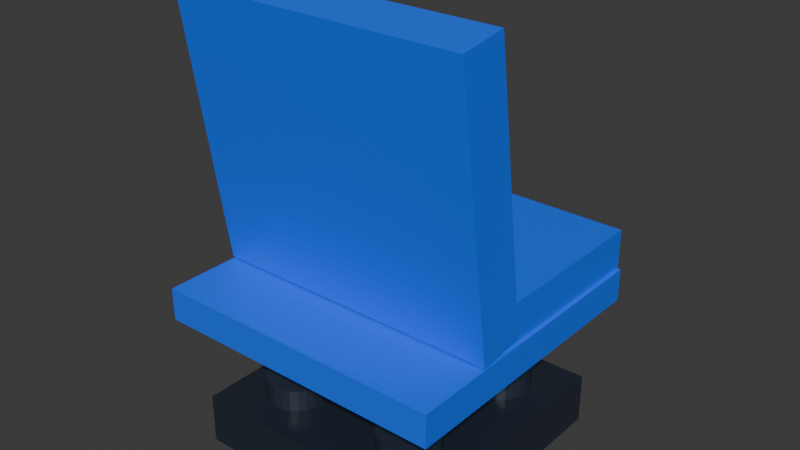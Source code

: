 # Source: Stadium_Chair.blend  (saved by Blender 5.2.45; exported with 4.5.12 LTS)
import bpy
from mathutils import Matrix  # noqa: F401  (used for matrix-valued properties, if any)

bpy.ops.wm.read_factory_settings(use_empty=True)
scene = bpy.context.scene
scene.name = 'Scene'

# ---- collections
col_collection = bpy.data.collections.new('Collection'); scene.collection.children.link(col_collection)

# ---- materials (node trees are filled in below, after node groups)
mat_darkbase = bpy.data.materials.new('DarkBase')
mat_darkstud = bpy.data.materials.new('DarkStud')
mat_bluemain = bpy.data.materials.new('BlueMain')
mat_bluerib = bpy.data.materials.new('BlueRib')

# ---- material node trees
mat_darkbase.use_nodes = True; mat_darkbase.node_tree.nodes.clear()
_N = mat_darkbase.node_tree.nodes; _L = mat_darkbase.node_tree.links
n0 = _N.new('ShaderNodeBsdfPrincipled'); n0.name = 'Principled BSDF'; n0.location = (-200, 100)
n0.inputs[0].default_value = (0.01764, 0.02519, 0.03955, 1.0)
n0.inputs[2].default_value = 0.35
n0.inputs[10].default_value = 0.005
n1 = _N.new('ShaderNodeOutputMaterial'); n1.name = 'Material Output'; n1.location = (200, 100)
_L.new(n0.outputs[0], n1.inputs[0])
n1.is_active_output = True
mat_darkstud.use_nodes = True; mat_darkstud.node_tree.nodes.clear()
_N = mat_darkstud.node_tree.nodes; _L = mat_darkstud.node_tree.links
n0 = _N.new('ShaderNodeBsdfPrincipled'); n0.name = 'Principled BSDF'; n0.location = (-200, 100)
n0.inputs[0].default_value = (0.02416, 0.03434, 0.05448, 1.0)
n0.inputs[2].default_value = 0.35
n0.inputs[10].default_value = 0.005
n1 = _N.new('ShaderNodeOutputMaterial'); n1.name = 'Material Output'; n1.location = (200, 100)
_L.new(n0.outputs[0], n1.inputs[0])
n1.is_active_output = True
mat_bluemain.use_nodes = True; mat_bluemain.node_tree.nodes.clear()
_N = mat_bluemain.node_tree.nodes; _L = mat_bluemain.node_tree.links
n0 = _N.new('ShaderNodeBsdfPrincipled'); n0.name = 'Principled BSDF'; n0.location = (-200, 100)
n0.inputs[0].default_value = (0.01298, 0.159, 1.0, 1.0)
n0.inputs[2].default_value = 0.35
n0.inputs[10].default_value = 0.005
n1 = _N.new('ShaderNodeOutputMaterial'); n1.name = 'Material Output'; n1.location = (200, 100)
_L.new(n0.outputs[0], n1.inputs[0])
n1.is_active_output = True
mat_bluerib.use_nodes = True; mat_bluerib.node_tree.nodes.clear()
_N = mat_bluerib.node_tree.nodes; _L = mat_bluerib.node_tree.links
n0 = _N.new('ShaderNodeBsdfPrincipled'); n0.name = 'Principled BSDF'; n0.location = (-200, 100)
n0.inputs[0].default_value = (0.02122, 0.1912, 1.0, 1.0)
n0.inputs[2].default_value = 0.35
n0.inputs[10].default_value = 0.005
n1 = _N.new('ShaderNodeOutputMaterial'); n1.name = 'Material Output'; n1.location = (200, 100)
_L.new(n0.outputs[0], n1.inputs[0])
n1.is_active_output = True

# ---- world
world_world = bpy.data.worlds.new('World'); scene.world = world_world
world_world.use_nodes = True; world_world.node_tree.nodes.clear()
_N = world_world.node_tree.nodes; _L = world_world.node_tree.links
n0 = _N.new('ShaderNodeOutputWorld'); n0.name = 'World Output'; n0.location = (200, 100)
n1 = _N.new('ShaderNodeBackground'); n1.name = 'Background'; n1.location = (-200, 100)
n1.inputs[0].default_value = (0.05088, 0.05088, 0.05088, 1.0)
_L.new(n1.outputs[0], n0.inputs[0])
n0.is_active_output = True
world_world.color = (0.05088, 0.05088, 0.05088)
world_world.sun_shadow_jitter_overblur = 0.0

# ---- meshes
me_cube_001 = bpy.data.meshes.new('Cube.001')
me_cube_001.from_pydata([(-0.7, -0.75, 0.0), (-0.7, -0.75, 0.28), (-0.7, 0.65, 0.0), (-0.7, 0.65, 0.28), (0.7, -0.75, 0.0), (0.7, -0.75, 0.28), (0.7, 0.65, 0.0), (0.7, 0.65, 0.28)], [], [(0, 1, 3, 2), (2, 3, 7, 6), (6, 7, 5, 4), (4, 5, 1, 0), (2, 6, 4, 0), (7, 3, 1, 5)])
_uv = me_cube_001.uv_layers.new(name='UVMap')
_uv.uv.foreach_set('vector', [0.375, 0.0, 0.625, 0.0, 0.625, 0.25, 0.375, 0.25, 0.375, 0.25, 0.625, 0.25, 0.625, 0.5, 0.375, 0.5, 0.375, 0.5, 0.625, 0.5, 0.625, 0.75, 0.375, 0.75, 0.375, 0.75, 0.625, 0.75, 0.625, 1.0, 0.375, 1.0, 0.125, 0.5, 0.375, 0.5, 0.375, 0.75, 0.125, 0.75, 0.625, 0.5, 0.875, 0.5, 0.875, 0.75, 0.625, 0.75])
me_cube_001.materials.append(mat_darkbase)
me_cube_001.update()
me_cylinder = bpy.data.meshes.new('Cylinder')
me_cylinder.from_pydata([(0.0, 0.17, -0.06), (0.0, 0.17, 0.06), (0.044, 0.1642, -0.06), (0.044, 0.1642, 0.06), (0.085, 0.1472, -0.06), (0.085, 0.1472, 0.06), (0.1202, 0.1202, -0.06), (0.1202, 0.1202, 0.06), (0.1472, 0.085, -0.06), (0.1472, 0.085, 0.06), (0.1642, 0.044, -0.06), (0.1642, 0.044, 0.06), (0.17, 0.0, -0.06), (0.17, 0.0, 0.06), (0.1642, -0.044, -0.06), (0.1642, -0.044, 0.06), (0.1472, -0.085, -0.06), (0.1472, -0.085, 0.06), (0.1202, -0.1202, -0.06), (0.1202, -0.1202, 0.06), (0.085, -0.1472, -0.06), (0.085, -0.1472, 0.06), (0.044, -0.1642, -0.06), (0.044, -0.1642, 0.06), (0.0, -0.17, -0.06), (0.0, -0.17, 0.06), (-0.044, -0.1642, -0.06), (-0.044, -0.1642, 0.06), (-0.085, -0.1472, -0.06), (-0.085, -0.1472, 0.06), (-0.1202, -0.1202, -0.06), (-0.1202, -0.1202, 0.06), (-0.1472, -0.085, -0.06), (-0.1472, -0.085, 0.06), (-0.1642, -0.044, -0.06), (-0.1642, -0.044, 0.06), (-0.17, 0.0, -0.06), (-0.17, 0.0, 0.06), (-0.1642, 0.044, -0.06), (-0.1642, 0.044, 0.06), (-0.1472, 0.085, -0.06), (-0.1472, 0.085, 0.06), (-0.1202, 0.1202, -0.06), (-0.1202, 0.1202, 0.06), (-0.085, 0.1472, -0.06), (-0.085, 0.1472, 0.06), (-0.044, 0.1642, -0.06), (-0.044, 0.1642, 0.06)], [], [(0, 1, 3, 2), (2, 3, 5, 4), (4, 5, 7, 6), (6, 7, 9, 8), (8, 9, 11, 10), (10, 11, 13, 12), (12, 13, 15, 14), (14, 15, 17, 16), (16, 17, 19, 18), (18, 19, 21, 20), (20, 21, 23, 22), (22, 23, 25, 24), (24, 25, 27, 26), (26, 27, 29, 28), (28, 29, 31, 30), (30, 31, 33, 32), (32, 33, 35, 34), (34, 35, 37, 36), (36, 37, 39, 38), (38, 39, 41, 40), (40, 41, 43, 42), (42, 43, 45, 44), (3, 1, 47, 45, 43, 41, 39, 37, 35, 33, 31, 29, 27, 25, 23, 21, 19, 17, 15, 13, 11, 9, 7, 5), (44, 45, 47, 46), (46, 47, 1, 0), (0, 2, 4, 6, 8, 10, 12, 14, 16, 18, 20, 22, 24, 26, 28, 30, 32, 34, 36, 38, 40, 42, 44, 46)])
_uv = me_cylinder.uv_layers.new(name='UVMap')
_uv.uv.foreach_set('vector', [1.0, 0.5, 1.0, 1.0, 0.9583, 1.0, 0.9583, 0.5, 0.9583, 0.5, 0.9583, 1.0, 0.9167, 1.0, 0.9167, 0.5, 0.9167, 0.5, 0.9167, 1.0, 0.875, 1.0, 0.875, 0.5, 0.875, 0.5, 0.875, 1.0, 0.8333, 1.0, 0.8333, 0.5, 0.8333, 0.5, 0.8333, 1.0, 0.7917, 1.0, 0.7917, 0.5, 0.7917, 0.5, 0.7917, 1.0, 0.75, 1.0, 0.75, 0.5, 0.75, 0.5, 0.75, 1.0, 0.7083, 1.0, 0.7083, 0.5, 0.7083, 0.5, 0.7083, 1.0, 0.6667, 1.0, 0.6667, 0.5, 0.6667, 0.5, 0.6667, 1.0, 0.625, 1.0, 0.625, 0.5, 0.625, 0.5, 0.625, 1.0, 0.5833, 1.0, 0.5833, 0.5, 0.5833, 0.5, 0.5833, 1.0, 0.5417, 1.0, 0.5417, 0.5, 0.5417, 0.5, 0.5417, 1.0, 0.5, 1.0, 0.5, 0.5, 0.5, 0.5, 0.5, 1.0, 0.4583, 1.0, 0.4583, 0.5, 0.4583, 0.5, 0.4583, 1.0, 0.4167, 1.0, 0.4167, 0.5, 0.4167, 0.5, 0.4167, 1.0, 0.375, 1.0, 0.375, 0.5, 0.375, 0.5, 0.375, 1.0, 0.3333, 1.0, 0.3333, 0.5, 0.3333, 0.5, 0.3333, 1.0, 0.2917, 1.0, 0.2917, 0.5, 0.2917, 0.5, 0.2917, 1.0, 0.25, 1.0, 0.25, 0.5, 0.25, 0.5, 0.25, 1.0, 0.2083, 1.0, 0.2083, 0.5, 0.2083, 0.5, 0.2083, 1.0, 0.1667, 1.0, 0.1667, 0.5, 0.1667, 0.5, 0.1667, 1.0, 0.125, 1.0, 0.125, 0.5, 0.125, 0.5, 0.125, 1.0, 0.08333, 1.0, 0.08333, 0.5, 0.3121, 0.4818, 0.25, 0.49, 0.1879, 0.4818, 0.13, 0.4578, 0.08029, 0.4197, 0.04215, 0.37, 0.01818, 0.3121, 0.01, 0.25, 0.01818, 0.1879, 0.04215, 0.13, 0.08029, 0.08029, 0.13, 0.04215, 0.1879, 0.01818, 0.25, 0.01, 0.3121, 0.01818, 0.37, 0.04215, 0.4197, 0.08029, 0.4578, 0.13, 0.4818, 0.1879, 0.49, 0.25, 0.4818, 0.3121, 0.4578, 0.37, 0.4197, 0.4197, 0.37, 0.4578, 0.08333, 0.5, 0.08333, 1.0, 0.04167, 1.0, 0.04167, 0.5, 0.04167, 0.5, 0.04167, 1.0, -1.863e-07, 1.0, -1.863e-07, 0.5, 0.75, 0.49, 0.8121, 0.4818, 0.87, 0.4578, 0.9197, 0.4197, 0.9578, 0.37, 0.9818, 0.3121, 0.99, 0.25, 0.9818, 0.1879, 0.9578, 0.13, 0.9197, 0.08029, 0.87, 0.04215, 0.8121, 0.01818, 0.75, 0.01, 0.6879, 0.01818, 0.63, 0.04215, 0.5803, 0.08029, 0.5422, 0.13, 0.5182, 0.1879, 0.51, 0.25, 0.5182, 0.3121, 0.5422, 0.37, 0.5803, 0.4197, 0.63, 0.4578, 0.6879, 0.4818])
me_cylinder.materials.append(mat_darkstud)
me_cylinder.update()
me_cylinder_001 = bpy.data.meshes.new('Cylinder.001')
me_cylinder_001.from_pydata([(0.0, 0.17, -0.06), (0.0, 0.17, 0.06), (0.044, 0.1642, -0.06), (0.044, 0.1642, 0.06), (0.085, 0.1472, -0.06), (0.085, 0.1472, 0.06), (0.1202, 0.1202, -0.06), (0.1202, 0.1202, 0.06), (0.1472, 0.085, -0.06), (0.1472, 0.085, 0.06), (0.1642, 0.044, -0.06), (0.1642, 0.044, 0.06), (0.17, 0.0, -0.06), (0.17, 0.0, 0.06), (0.1642, -0.044, -0.06), (0.1642, -0.044, 0.06), (0.1472, -0.085, -0.06), (0.1472, -0.085, 0.06), (0.1202, -0.1202, -0.06), (0.1202, -0.1202, 0.06), (0.085, -0.1472, -0.06), (0.085, -0.1472, 0.06), (0.044, -0.1642, -0.06), (0.044, -0.1642, 0.06), (0.0, -0.17, -0.06), (0.0, -0.17, 0.06), (-0.044, -0.1642, -0.06), (-0.044, -0.1642, 0.06), (-0.085, -0.1472, -0.06), (-0.085, -0.1472, 0.06), (-0.1202, -0.1202, -0.06), (-0.1202, -0.1202, 0.06), (-0.1472, -0.085, -0.06), (-0.1472, -0.085, 0.06), (-0.1642, -0.044, -0.06), (-0.1642, -0.044, 0.06), (-0.17, 0.0, -0.06), (-0.17, 0.0, 0.06), (-0.1642, 0.044, -0.06), (-0.1642, 0.044, 0.06), (-0.1472, 0.085, -0.06), (-0.1472, 0.085, 0.06), (-0.1202, 0.1202, -0.06), (-0.1202, 0.1202, 0.06), (-0.085, 0.1472, -0.06), (-0.085, 0.1472, 0.06), (-0.044, 0.1642, -0.06), (-0.044, 0.1642, 0.06)], [], [(0, 1, 3, 2), (2, 3, 5, 4), (4, 5, 7, 6), (6, 7, 9, 8), (8, 9, 11, 10), (10, 11, 13, 12), (12, 13, 15, 14), (14, 15, 17, 16), (16, 17, 19, 18), (18, 19, 21, 20), (20, 21, 23, 22), (22, 23, 25, 24), (24, 25, 27, 26), (26, 27, 29, 28), (28, 29, 31, 30), (30, 31, 33, 32), (32, 33, 35, 34), (34, 35, 37, 36), (36, 37, 39, 38), (38, 39, 41, 40), (40, 41, 43, 42), (42, 43, 45, 44), (3, 1, 47, 45, 43, 41, 39, 37, 35, 33, 31, 29, 27, 25, 23, 21, 19, 17, 15, 13, 11, 9, 7, 5), (44, 45, 47, 46), (46, 47, 1, 0), (0, 2, 4, 6, 8, 10, 12, 14, 16, 18, 20, 22, 24, 26, 28, 30, 32, 34, 36, 38, 40, 42, 44, 46)])
_uv = me_cylinder_001.uv_layers.new(name='UVMap')
_uv.uv.foreach_set('vector', [1.0, 0.5, 1.0, 1.0, 0.9583, 1.0, 0.9583, 0.5, 0.9583, 0.5, 0.9583, 1.0, 0.9167, 1.0, 0.9167, 0.5, 0.9167, 0.5, 0.9167, 1.0, 0.875, 1.0, 0.875, 0.5, 0.875, 0.5, 0.875, 1.0, 0.8333, 1.0, 0.8333, 0.5, 0.8333, 0.5, 0.8333, 1.0, 0.7917, 1.0, 0.7917, 0.5, 0.7917, 0.5, 0.7917, 1.0, 0.75, 1.0, 0.75, 0.5, 0.75, 0.5, 0.75, 1.0, 0.7083, 1.0, 0.7083, 0.5, 0.7083, 0.5, 0.7083, 1.0, 0.6667, 1.0, 0.6667, 0.5, 0.6667, 0.5, 0.6667, 1.0, 0.625, 1.0, 0.625, 0.5, 0.625, 0.5, 0.625, 1.0, 0.5833, 1.0, 0.5833, 0.5, 0.5833, 0.5, 0.5833, 1.0, 0.5417, 1.0, 0.5417, 0.5, 0.5417, 0.5, 0.5417, 1.0, 0.5, 1.0, 0.5, 0.5, 0.5, 0.5, 0.5, 1.0, 0.4583, 1.0, 0.4583, 0.5, 0.4583, 0.5, 0.4583, 1.0, 0.4167, 1.0, 0.4167, 0.5, 0.4167, 0.5, 0.4167, 1.0, 0.375, 1.0, 0.375, 0.5, 0.375, 0.5, 0.375, 1.0, 0.3333, 1.0, 0.3333, 0.5, 0.3333, 0.5, 0.3333, 1.0, 0.2917, 1.0, 0.2917, 0.5, 0.2917, 0.5, 0.2917, 1.0, 0.25, 1.0, 0.25, 0.5, 0.25, 0.5, 0.25, 1.0, 0.2083, 1.0, 0.2083, 0.5, 0.2083, 0.5, 0.2083, 1.0, 0.1667, 1.0, 0.1667, 0.5, 0.1667, 0.5, 0.1667, 1.0, 0.125, 1.0, 0.125, 0.5, 0.125, 0.5, 0.125, 1.0, 0.08333, 1.0, 0.08333, 0.5, 0.3121, 0.4818, 0.25, 0.49, 0.1879, 0.4818, 0.13, 0.4578, 0.08029, 0.4197, 0.04215, 0.37, 0.01818, 0.3121, 0.01, 0.25, 0.01818, 0.1879, 0.04215, 0.13, 0.08029, 0.08029, 0.13, 0.04215, 0.1879, 0.01818, 0.25, 0.01, 0.3121, 0.01818, 0.37, 0.04215, 0.4197, 0.08029, 0.4578, 0.13, 0.4818, 0.1879, 0.49, 0.25, 0.4818, 0.3121, 0.4578, 0.37, 0.4197, 0.4197, 0.37, 0.4578, 0.08333, 0.5, 0.08333, 1.0, 0.04167, 1.0, 0.04167, 0.5, 0.04167, 0.5, 0.04167, 1.0, -1.863e-07, 1.0, -1.863e-07, 0.5, 0.75, 0.49, 0.8121, 0.4818, 0.87, 0.4578, 0.9197, 0.4197, 0.9578, 0.37, 0.9818, 0.3121, 0.99, 0.25, 0.9818, 0.1879, 0.9578, 0.13, 0.9197, 0.08029, 0.87, 0.04215, 0.8121, 0.01818, 0.75, 0.01, 0.6879, 0.01818, 0.63, 0.04215, 0.5803, 0.08029, 0.5422, 0.13, 0.5182, 0.1879, 0.51, 0.25, 0.5182, 0.3121, 0.5422, 0.37, 0.5803, 0.4197, 0.63, 0.4578, 0.6879, 0.4818])
me_cylinder_001.materials.append(mat_darkstud)
me_cylinder_001.update()
me_cylinder_002 = bpy.data.meshes.new('Cylinder.002')
me_cylinder_002.from_pydata([(0.0, 0.17, -0.06), (0.0, 0.17, 0.06), (0.044, 0.1642, -0.06), (0.044, 0.1642, 0.06), (0.085, 0.1472, -0.06), (0.085, 0.1472, 0.06), (0.1202, 0.1202, -0.06), (0.1202, 0.1202, 0.06), (0.1472, 0.085, -0.06), (0.1472, 0.085, 0.06), (0.1642, 0.044, -0.06), (0.1642, 0.044, 0.06), (0.17, 0.0, -0.06), (0.17, 0.0, 0.06), (0.1642, -0.044, -0.06), (0.1642, -0.044, 0.06), (0.1472, -0.085, -0.06), (0.1472, -0.085, 0.06), (0.1202, -0.1202, -0.06), (0.1202, -0.1202, 0.06), (0.085, -0.1472, -0.06), (0.085, -0.1472, 0.06), (0.044, -0.1642, -0.06), (0.044, -0.1642, 0.06), (0.0, -0.17, -0.06), (0.0, -0.17, 0.06), (-0.044, -0.1642, -0.06), (-0.044, -0.1642, 0.06), (-0.085, -0.1472, -0.06), (-0.085, -0.1472, 0.06), (-0.1202, -0.1202, -0.06), (-0.1202, -0.1202, 0.06), (-0.1472, -0.085, -0.06), (-0.1472, -0.085, 0.06), (-0.1642, -0.044, -0.06), (-0.1642, -0.044, 0.06), (-0.17, 0.0, -0.06), (-0.17, 0.0, 0.06), (-0.1642, 0.044, -0.06), (-0.1642, 0.044, 0.06), (-0.1472, 0.085, -0.06), (-0.1472, 0.085, 0.06), (-0.1202, 0.1202, -0.06), (-0.1202, 0.1202, 0.06), (-0.085, 0.1472, -0.06), (-0.085, 0.1472, 0.06), (-0.044, 0.1642, -0.06), (-0.044, 0.1642, 0.06)], [], [(0, 1, 3, 2), (2, 3, 5, 4), (4, 5, 7, 6), (6, 7, 9, 8), (8, 9, 11, 10), (10, 11, 13, 12), (12, 13, 15, 14), (14, 15, 17, 16), (16, 17, 19, 18), (18, 19, 21, 20), (20, 21, 23, 22), (22, 23, 25, 24), (24, 25, 27, 26), (26, 27, 29, 28), (28, 29, 31, 30), (30, 31, 33, 32), (32, 33, 35, 34), (34, 35, 37, 36), (36, 37, 39, 38), (38, 39, 41, 40), (40, 41, 43, 42), (42, 43, 45, 44), (3, 1, 47, 45, 43, 41, 39, 37, 35, 33, 31, 29, 27, 25, 23, 21, 19, 17, 15, 13, 11, 9, 7, 5), (44, 45, 47, 46), (46, 47, 1, 0), (0, 2, 4, 6, 8, 10, 12, 14, 16, 18, 20, 22, 24, 26, 28, 30, 32, 34, 36, 38, 40, 42, 44, 46)])
_uv = me_cylinder_002.uv_layers.new(name='UVMap')
_uv.uv.foreach_set('vector', [1.0, 0.5, 1.0, 1.0, 0.9583, 1.0, 0.9583, 0.5, 0.9583, 0.5, 0.9583, 1.0, 0.9167, 1.0, 0.9167, 0.5, 0.9167, 0.5, 0.9167, 1.0, 0.875, 1.0, 0.875, 0.5, 0.875, 0.5, 0.875, 1.0, 0.8333, 1.0, 0.8333, 0.5, 0.8333, 0.5, 0.8333, 1.0, 0.7917, 1.0, 0.7917, 0.5, 0.7917, 0.5, 0.7917, 1.0, 0.75, 1.0, 0.75, 0.5, 0.75, 0.5, 0.75, 1.0, 0.7083, 1.0, 0.7083, 0.5, 0.7083, 0.5, 0.7083, 1.0, 0.6667, 1.0, 0.6667, 0.5, 0.6667, 0.5, 0.6667, 1.0, 0.625, 1.0, 0.625, 0.5, 0.625, 0.5, 0.625, 1.0, 0.5833, 1.0, 0.5833, 0.5, 0.5833, 0.5, 0.5833, 1.0, 0.5417, 1.0, 0.5417, 0.5, 0.5417, 0.5, 0.5417, 1.0, 0.5, 1.0, 0.5, 0.5, 0.5, 0.5, 0.5, 1.0, 0.4583, 1.0, 0.4583, 0.5, 0.4583, 0.5, 0.4583, 1.0, 0.4167, 1.0, 0.4167, 0.5, 0.4167, 0.5, 0.4167, 1.0, 0.375, 1.0, 0.375, 0.5, 0.375, 0.5, 0.375, 1.0, 0.3333, 1.0, 0.3333, 0.5, 0.3333, 0.5, 0.3333, 1.0, 0.2917, 1.0, 0.2917, 0.5, 0.2917, 0.5, 0.2917, 1.0, 0.25, 1.0, 0.25, 0.5, 0.25, 0.5, 0.25, 1.0, 0.2083, 1.0, 0.2083, 0.5, 0.2083, 0.5, 0.2083, 1.0, 0.1667, 1.0, 0.1667, 0.5, 0.1667, 0.5, 0.1667, 1.0, 0.125, 1.0, 0.125, 0.5, 0.125, 0.5, 0.125, 1.0, 0.08333, 1.0, 0.08333, 0.5, 0.3121, 0.4818, 0.25, 0.49, 0.1879, 0.4818, 0.13, 0.4578, 0.08029, 0.4197, 0.04215, 0.37, 0.01818, 0.3121, 0.01, 0.25, 0.01818, 0.1879, 0.04215, 0.13, 0.08029, 0.08029, 0.13, 0.04215, 0.1879, 0.01818, 0.25, 0.01, 0.3121, 0.01818, 0.37, 0.04215, 0.4197, 0.08029, 0.4578, 0.13, 0.4818, 0.1879, 0.49, 0.25, 0.4818, 0.3121, 0.4578, 0.37, 0.4197, 0.4197, 0.37, 0.4578, 0.08333, 0.5, 0.08333, 1.0, 0.04167, 1.0, 0.04167, 0.5, 0.04167, 0.5, 0.04167, 1.0, -1.863e-07, 1.0, -1.863e-07, 0.5, 0.75, 0.49, 0.8121, 0.4818, 0.87, 0.4578, 0.9197, 0.4197, 0.9578, 0.37, 0.9818, 0.3121, 0.99, 0.25, 0.9818, 0.1879, 0.9578, 0.13, 0.9197, 0.08029, 0.87, 0.04215, 0.8121, 0.01818, 0.75, 0.01, 0.6879, 0.01818, 0.63, 0.04215, 0.5803, 0.08029, 0.5422, 0.13, 0.5182, 0.1879, 0.51, 0.25, 0.5182, 0.3121, 0.5422, 0.37, 0.5803, 0.4197, 0.63, 0.4578, 0.6879, 0.4818])
me_cylinder_002.materials.append(mat_darkstud)
me_cylinder_002.update()
me_cylinder_003 = bpy.data.meshes.new('Cylinder.003')
me_cylinder_003.from_pydata([(0.0, 0.17, -0.06), (0.0, 0.17, 0.06), (0.044, 0.1642, -0.06), (0.044, 0.1642, 0.06), (0.085, 0.1472, -0.06), (0.085, 0.1472, 0.06), (0.1202, 0.1202, -0.06), (0.1202, 0.1202, 0.06), (0.1472, 0.085, -0.06), (0.1472, 0.085, 0.06), (0.1642, 0.044, -0.06), (0.1642, 0.044, 0.06), (0.17, 0.0, -0.06), (0.17, 0.0, 0.06), (0.1642, -0.044, -0.06), (0.1642, -0.044, 0.06), (0.1472, -0.085, -0.06), (0.1472, -0.085, 0.06), (0.1202, -0.1202, -0.06), (0.1202, -0.1202, 0.06), (0.085, -0.1472, -0.06), (0.085, -0.1472, 0.06), (0.044, -0.1642, -0.06), (0.044, -0.1642, 0.06), (0.0, -0.17, -0.06), (0.0, -0.17, 0.06), (-0.044, -0.1642, -0.06), (-0.044, -0.1642, 0.06), (-0.085, -0.1472, -0.06), (-0.085, -0.1472, 0.06), (-0.1202, -0.1202, -0.06), (-0.1202, -0.1202, 0.06), (-0.1472, -0.085, -0.06), (-0.1472, -0.085, 0.06), (-0.1642, -0.044, -0.06), (-0.1642, -0.044, 0.06), (-0.17, 0.0, -0.06), (-0.17, 0.0, 0.06), (-0.1642, 0.044, -0.06), (-0.1642, 0.044, 0.06), (-0.1472, 0.085, -0.06), (-0.1472, 0.085, 0.06), (-0.1202, 0.1202, -0.06), (-0.1202, 0.1202, 0.06), (-0.085, 0.1472, -0.06), (-0.085, 0.1472, 0.06), (-0.044, 0.1642, -0.06), (-0.044, 0.1642, 0.06)], [], [(0, 1, 3, 2), (2, 3, 5, 4), (4, 5, 7, 6), (6, 7, 9, 8), (8, 9, 11, 10), (10, 11, 13, 12), (12, 13, 15, 14), (14, 15, 17, 16), (16, 17, 19, 18), (18, 19, 21, 20), (20, 21, 23, 22), (22, 23, 25, 24), (24, 25, 27, 26), (26, 27, 29, 28), (28, 29, 31, 30), (30, 31, 33, 32), (32, 33, 35, 34), (34, 35, 37, 36), (36, 37, 39, 38), (38, 39, 41, 40), (40, 41, 43, 42), (42, 43, 45, 44), (3, 1, 47, 45, 43, 41, 39, 37, 35, 33, 31, 29, 27, 25, 23, 21, 19, 17, 15, 13, 11, 9, 7, 5), (44, 45, 47, 46), (46, 47, 1, 0), (0, 2, 4, 6, 8, 10, 12, 14, 16, 18, 20, 22, 24, 26, 28, 30, 32, 34, 36, 38, 40, 42, 44, 46)])
_uv = me_cylinder_003.uv_layers.new(name='UVMap')
_uv.uv.foreach_set('vector', [1.0, 0.5, 1.0, 1.0, 0.9583, 1.0, 0.9583, 0.5, 0.9583, 0.5, 0.9583, 1.0, 0.9167, 1.0, 0.9167, 0.5, 0.9167, 0.5, 0.9167, 1.0, 0.875, 1.0, 0.875, 0.5, 0.875, 0.5, 0.875, 1.0, 0.8333, 1.0, 0.8333, 0.5, 0.8333, 0.5, 0.8333, 1.0, 0.7917, 1.0, 0.7917, 0.5, 0.7917, 0.5, 0.7917, 1.0, 0.75, 1.0, 0.75, 0.5, 0.75, 0.5, 0.75, 1.0, 0.7083, 1.0, 0.7083, 0.5, 0.7083, 0.5, 0.7083, 1.0, 0.6667, 1.0, 0.6667, 0.5, 0.6667, 0.5, 0.6667, 1.0, 0.625, 1.0, 0.625, 0.5, 0.625, 0.5, 0.625, 1.0, 0.5833, 1.0, 0.5833, 0.5, 0.5833, 0.5, 0.5833, 1.0, 0.5417, 1.0, 0.5417, 0.5, 0.5417, 0.5, 0.5417, 1.0, 0.5, 1.0, 0.5, 0.5, 0.5, 0.5, 0.5, 1.0, 0.4583, 1.0, 0.4583, 0.5, 0.4583, 0.5, 0.4583, 1.0, 0.4167, 1.0, 0.4167, 0.5, 0.4167, 0.5, 0.4167, 1.0, 0.375, 1.0, 0.375, 0.5, 0.375, 0.5, 0.375, 1.0, 0.3333, 1.0, 0.3333, 0.5, 0.3333, 0.5, 0.3333, 1.0, 0.2917, 1.0, 0.2917, 0.5, 0.2917, 0.5, 0.2917, 1.0, 0.25, 1.0, 0.25, 0.5, 0.25, 0.5, 0.25, 1.0, 0.2083, 1.0, 0.2083, 0.5, 0.2083, 0.5, 0.2083, 1.0, 0.1667, 1.0, 0.1667, 0.5, 0.1667, 0.5, 0.1667, 1.0, 0.125, 1.0, 0.125, 0.5, 0.125, 0.5, 0.125, 1.0, 0.08333, 1.0, 0.08333, 0.5, 0.3121, 0.4818, 0.25, 0.49, 0.1879, 0.4818, 0.13, 0.4578, 0.08029, 0.4197, 0.04215, 0.37, 0.01818, 0.3121, 0.01, 0.25, 0.01818, 0.1879, 0.04215, 0.13, 0.08029, 0.08029, 0.13, 0.04215, 0.1879, 0.01818, 0.25, 0.01, 0.3121, 0.01818, 0.37, 0.04215, 0.4197, 0.08029, 0.4578, 0.13, 0.4818, 0.1879, 0.49, 0.25, 0.4818, 0.3121, 0.4578, 0.37, 0.4197, 0.4197, 0.37, 0.4578, 0.08333, 0.5, 0.08333, 1.0, 0.04167, 1.0, 0.04167, 0.5, 0.04167, 0.5, 0.04167, 1.0, -1.863e-07, 1.0, -1.863e-07, 0.5, 0.75, 0.49, 0.8121, 0.4818, 0.87, 0.4578, 0.9197, 0.4197, 0.9578, 0.37, 0.9818, 0.3121, 0.99, 0.25, 0.9818, 0.1879, 0.9578, 0.13, 0.9197, 0.08029, 0.87, 0.04215, 0.8121, 0.01818, 0.75, 0.01, 0.6879, 0.01818, 0.63, 0.04215, 0.5803, 0.08029, 0.5422, 0.13, 0.5182, 0.1879, 0.51, 0.25, 0.5182, 0.3121, 0.5422, 0.37, 0.5803, 0.4197, 0.63, 0.4578, 0.6879, 0.4818])
me_cylinder_003.materials.append(mat_darkstud)
me_cylinder_003.update()
me_cube_002 = bpy.data.meshes.new('Cube.002')
me_cube_002.from_pydata([(-0.24, -0.29, 0.28), (-0.24, -0.29, 0.76), (-0.24, 0.19, 0.28), (-0.24, 0.19, 0.76), (0.24, -0.29, 0.28), (0.24, -0.29, 0.76), (0.24, 0.19, 0.28), (0.24, 0.19, 0.76)], [], [(0, 1, 3, 2), (2, 3, 7, 6), (6, 7, 5, 4), (4, 5, 1, 0), (2, 6, 4, 0), (7, 3, 1, 5)])
_uv = me_cube_002.uv_layers.new(name='UVMap')
_uv.uv.foreach_set('vector', [0.375, 0.0, 0.625, 0.0, 0.625, 0.25, 0.375, 0.25, 0.375, 0.25, 0.625, 0.25, 0.625, 0.5, 0.375, 0.5, 0.375, 0.5, 0.625, 0.5, 0.625, 0.75, 0.375, 0.75, 0.375, 0.75, 0.625, 0.75, 0.625, 1.0, 0.375, 1.0, 0.125, 0.5, 0.375, 0.5, 0.375, 0.75, 0.125, 0.75, 0.625, 0.5, 0.875, 0.5, 0.875, 0.75, 0.625, 0.75])
me_cube_002.materials.append(mat_darkbase)
me_cube_002.update()
me_cube_003 = bpy.data.meshes.new('Cube.003')
me_cube_003.from_pydata([(-0.81, -0.85, 0.76), (-0.81, -0.85, 0.94), (-0.81, 0.75, 0.76), (-0.81, 0.75, 0.94), (0.81, -0.85, 0.76), (0.81, -0.85, 0.94), (0.81, 0.75, 0.76), (0.81, 0.75, 0.94)], [], [(0, 1, 3, 2), (2, 3, 7, 6), (6, 7, 5, 4), (4, 5, 1, 0), (2, 6, 4, 0), (7, 3, 1, 5)])
_uv = me_cube_003.uv_layers.new(name='UVMap')
_uv.uv.foreach_set('vector', [0.375, 0.0, 0.625, 0.0, 0.625, 0.25, 0.375, 0.25, 0.375, 0.25, 0.625, 0.25, 0.625, 0.5, 0.375, 0.5, 0.375, 0.5, 0.625, 0.5, 0.625, 0.75, 0.375, 0.75, 0.375, 0.75, 0.625, 0.75, 0.625, 1.0, 0.375, 1.0, 0.125, 0.5, 0.375, 0.5, 0.375, 0.75, 0.125, 0.75, 0.625, 0.5, 0.875, 0.5, 0.875, 0.75, 0.625, 0.75])
me_cube_003.materials.append(mat_bluemain)
me_cube_003.update()
me_cube_004 = bpy.data.meshes.new('Cube.004')
me_cube_004.from_pydata([(-0.79, -0.395, 0.94), (-0.79, -0.395, 1.16), (-0.79, 0.755, 0.94), (-0.79, 0.755, 1.16), (0.79, -0.395, 0.94), (0.79, -0.395, 1.16), (0.79, 0.755, 0.94), (0.79, 0.755, 1.16)], [], [(0, 1, 3, 2), (2, 3, 7, 6), (6, 7, 5, 4), (4, 5, 1, 0), (2, 6, 4, 0), (7, 3, 1, 5)])
_uv = me_cube_004.uv_layers.new(name='UVMap')
_uv.uv.foreach_set('vector', [0.375, 0.0, 0.625, 0.0, 0.625, 0.25, 0.375, 0.25, 0.375, 0.25, 0.625, 0.25, 0.625, 0.5, 0.375, 0.5, 0.375, 0.5, 0.625, 0.5, 0.625, 0.75, 0.375, 0.75, 0.375, 0.75, 0.625, 0.75, 0.625, 1.0, 0.375, 1.0, 0.125, 0.5, 0.375, 0.5, 0.375, 0.75, 0.125, 0.75, 0.625, 0.5, 0.875, 0.5, 0.875, 0.75, 0.625, 0.75])
me_cube_004.materials.append(mat_bluemain)
me_cube_004.update()
me_cube_005 = bpy.data.meshes.new('Cube.005')
me_cube_005.from_pydata([(-0.81, -0.4362, 0.9491), (-0.81, -0.6609, 2.452), (-0.81, -0.1791, 0.9876), (-0.81, -0.4038, 2.491), (0.81, -0.4362, 0.9491), (0.81, -0.6609, 2.452), (0.81, -0.1791, 0.9876), (0.81, -0.4038, 2.491)], [], [(0, 1, 3, 2), (2, 3, 7, 6), (6, 7, 5, 4), (4, 5, 1, 0), (2, 6, 4, 0), (7, 3, 1, 5)])
_uv = me_cube_005.uv_layers.new(name='UVMap')
_uv.uv.foreach_set('vector', [0.375, 0.0, 0.625, 0.0, 0.625, 0.25, 0.375, 0.25, 0.375, 0.25, 0.625, 0.25, 0.625, 0.5, 0.375, 0.5, 0.375, 0.5, 0.625, 0.5, 0.625, 0.75, 0.375, 0.75, 0.375, 0.75, 0.625, 0.75, 0.625, 1.0, 0.375, 1.0, 0.125, 0.5, 0.375, 0.5, 0.375, 0.75, 0.125, 0.75, 0.625, 0.5, 0.875, 0.5, 0.875, 0.75, 0.625, 0.75])
me_cube_005.materials.append(mat_bluemain)
me_cube_005.update()
me_cube_006 = bpy.data.meshes.new('Cube.006')
me_cube_006.from_pydata([(-0.52, -0.1829, 1.092), (-0.52, -0.3691, 2.339), (-0.52, -0.1236, 1.101), (-0.52, -0.3098, 2.348), (-0.2, -0.1829, 1.092), (-0.2, -0.3691, 2.339), (-0.2, -0.1236, 1.101), (-0.2, -0.3098, 2.348)], [], [(0, 1, 3, 2), (2, 3, 7, 6), (6, 7, 5, 4), (4, 5, 1, 0), (2, 6, 4, 0), (7, 3, 1, 5)])
_uv = me_cube_006.uv_layers.new(name='UVMap')
_uv.uv.foreach_set('vector', [0.375, 0.0, 0.625, 0.0, 0.625, 0.25, 0.375, 0.25, 0.375, 0.25, 0.625, 0.25, 0.625, 0.5, 0.375, 0.5, 0.375, 0.5, 0.625, 0.5, 0.625, 0.75, 0.375, 0.75, 0.375, 0.75, 0.625, 0.75, 0.625, 1.0, 0.375, 1.0, 0.125, 0.5, 0.375, 0.5, 0.375, 0.75, 0.125, 0.75, 0.625, 0.5, 0.875, 0.5, 0.875, 0.75, 0.625, 0.75])
me_cube_006.materials.append(mat_bluerib)
me_cube_006.update()
me_cube_007 = bpy.data.meshes.new('Cube.007')
me_cube_007.from_pydata([(0.2, -0.1829, 1.092), (0.2, -0.3691, 2.339), (0.2, -0.1236, 1.101), (0.2, -0.3098, 2.348), (0.52, -0.1829, 1.092), (0.52, -0.3691, 2.339), (0.52, -0.1236, 1.101), (0.52, -0.3098, 2.348)], [], [(0, 1, 3, 2), (2, 3, 7, 6), (6, 7, 5, 4), (4, 5, 1, 0), (2, 6, 4, 0), (7, 3, 1, 5)])
_uv = me_cube_007.uv_layers.new(name='UVMap')
_uv.uv.foreach_set('vector', [0.375, 0.0, 0.625, 0.0, 0.625, 0.25, 0.375, 0.25, 0.375, 0.25, 0.625, 0.25, 0.625, 0.5, 0.375, 0.5, 0.375, 0.5, 0.625, 0.5, 0.625, 0.75, 0.375, 0.75, 0.375, 0.75, 0.625, 0.75, 0.625, 1.0, 0.375, 1.0, 0.125, 0.5, 0.375, 0.5, 0.375, 0.75, 0.125, 0.75, 0.625, 0.5, 0.875, 0.5, 0.875, 0.75, 0.625, 0.75])
me_cube_007.materials.append(mat_bluerib)
me_cube_007.update()

# ---- objects
ob_baseplate = bpy.data.objects.new('BasePlate', me_cube_001)
ob_stud_1 = bpy.data.objects.new('Stud_1', me_cylinder)
ob_stud_2 = bpy.data.objects.new('Stud_2', me_cylinder_001)
ob_stud_3 = bpy.data.objects.new('Stud_3', me_cylinder_002)
ob_stud_4 = bpy.data.objects.new('Stud_4', me_cylinder_003)
ob_centerpost = bpy.data.objects.new('CenterPost', me_cube_002)
ob_seatbase = bpy.data.objects.new('SeatBase', me_cube_003)
ob_seatcushion = bpy.data.objects.new('SeatCushion', me_cube_004)
ob_backrestslab = bpy.data.objects.new('BackrestSlab', me_cube_005)
ob_ribleft = bpy.data.objects.new('RibLeft', me_cube_006)
ob_ribright = bpy.data.objects.new('RibRight', me_cube_007)

# ---- transforms, parenting, visibility, modifiers, constraints
ob_baseplate.location = (0.0, 0.0, 0.0)
ob_stud_1.location = (-0.38, 0.33, 0.34)
ob_stud_2.location = (0.38, 0.33, 0.34)
ob_stud_3.location = (-0.38, -0.43, 0.34)
ob_stud_4.location = (0.38, -0.43, 0.34)
ob_centerpost.location = (0.0, 0.0, 0.0)
ob_seatbase.location = (0.0, 0.0, 0.0)
ob_seatcushion.location = (0.0, 0.0, 0.0)
ob_backrestslab.location = (0.0, 0.0, 0.0)
ob_ribleft.location = (0.0, 0.0, 0.0)
ob_ribright.location = (0.0, 0.0, 0.0)

# ---- collection membership
col_collection.objects.link(ob_baseplate)
col_collection.objects.link(ob_stud_1)
col_collection.objects.link(ob_stud_2)
col_collection.objects.link(ob_stud_3)
col_collection.objects.link(ob_stud_4)
col_collection.objects.link(ob_centerpost)
col_collection.objects.link(ob_seatbase)
col_collection.objects.link(ob_seatcushion)
col_collection.objects.link(ob_backrestslab)
col_collection.objects.link(ob_ribleft)
col_collection.objects.link(ob_ribright)

# ---- scene / render settings (as saved in the file)
scene.frame_start = 1; scene.frame_end = 250; scene.frame_set(1)
scene.render.engine = 'BLENDER_EEVEE_NEXT'
scene.render.bake_bias = 0.0
scene.render.bake_samples = 0
scene.render.compositor_device = 'GPU'
scene.eevee.use_volume_custom_range = False
scene.eevee.fast_gi_thickness_near = 0.1
scene.eevee.fast_gi_thickness_far = 0.0
scene.eevee.ray_tracing_options.screen_trace_thickness = 0.1
bpy.context.view_layer.update()

# ---- added for rendering (the .blend has no active camera and no usable light): camera, sun
cam_auto = bpy.data.cameras.new('AutoCamera')
cam_auto.lens = 50.0
cam_auto.sensor_width = 36.0
cam_auto.clip_end = 1000.0
ob_auto_camera = bpy.data.objects.new('AutoCamera', cam_auto)
scene.collection.objects.link(ob_auto_camera)
ob_auto_camera.location = (3.12458, -3.797, 3.7451)
ob_auto_camera.rotation_euler = (1.09748, -7.21219e-08, 0.694738)
scene.camera = ob_auto_camera
light_auto_sun = bpy.data.lights.new('AutoSun', 'SUN')
light_auto_sun.energy = 3.0
light_auto_sun.angle = 0.0523599
ob_auto_sun = bpy.data.objects.new('AutoSun', light_auto_sun)
scene.collection.objects.link(ob_auto_sun)
ob_auto_sun.rotation_euler = (0.872665, 0.174533, 0.523599)
bpy.context.view_layer.update()
